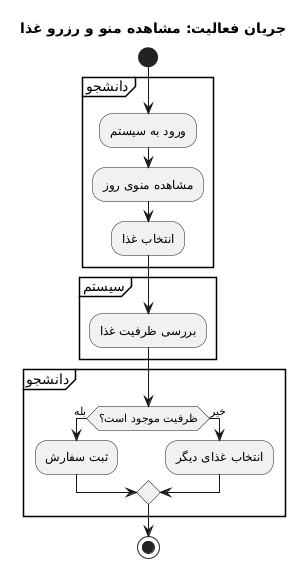

The diagram above was rendered by PlantUML. Its source (embedded in the PNG):
@startuml
title جریان فعالیت: مشاهده منو و رزرو غذا

start

partition "دانشجو" {
    :ورود به سیستم;
    :مشاهده منوی روز;
    :انتخاب غذا;
}

partition "سیستم" {
    :بررسی ظرفیت غذا;
}

partition "دانشجو" {
    if (ظرفیت موجود است؟) then (بله)
        :ثبت سفارش;
    else (خیر)
        :انتخاب غذای دیگر;
    endif
}

stop
@enduml